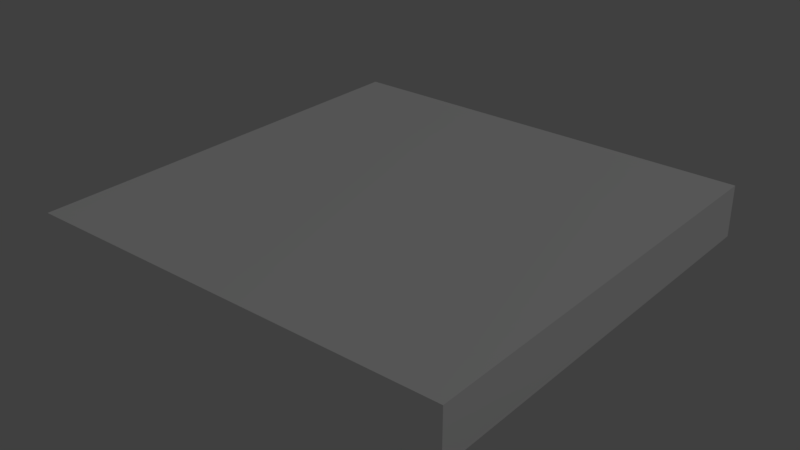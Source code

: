# Source: roadCenter3.blend  (saved by Blender 2.79.0; exported with 4.5.12 LTS)
import bpy
from mathutils import Matrix  # noqa: F401  (used for matrix-valued properties, if any)

bpy.ops.wm.read_factory_settings(use_empty=True)
scene = bpy.context.scene
scene.name = 'Scene'

# ---- collections
col_collection_1 = bpy.data.collections.new('Collection 1'); scene.collection.children.link(col_collection_1)

# ---- materials (node trees are filled in below, after node groups)
mat_palette_001 = bpy.data.materials.new('palette.001')
mat_palette_001.alpha_threshold = 0.0
mat_palette_001.use_transparent_shadow = False
mat_palette_001.diffuse_color = (1.0, 1.0, 1.0, 1.0)
mat_palette_001.specular_color = (0.0, 0.0, 0.0)
mat_palette_001.roughness = 0.5
mat_palette_001.specular_intensity = 1.0

# ---- material node trees

# ---- world
world_world = bpy.data.worlds.new('World'); scene.world = world_world
world_world.color = (0.05088, 0.05088, 0.05088)
world_world.use_sun_shadow = False
world_world.sun_shadow_jitter_overblur = 0.0
world_world.cycles.sampling_method = 'MANUAL'

# ---- lights
light_lamp = bpy.data.lights.new('Lamp', 'POINT')
light_lamp.transmission_factor = 0.0
light_lamp.cutoff_distance = 30.0
light_lamp.energy = 100.0
light_lamp.shadow_buffer_clip_start = 1.001
light_lamp.shadow_soft_size = 0.1
light_lamp.shadow_maximum_resolution = 0.006
light_lamp.use_absolute_resolution = True

# ---- meshes
me_roadcenter3 = bpy.data.meshes.new('roadCenter3')
me_roadcenter3.from_pydata([(-2.474, -0.02907, 2.514), (-2.474, -0.5291, -2.486), (-2.474, -0.5291, 2.514), (-2.474, -0.02907, -2.486), (-2.474, 0.07093, 2.514), (-2.474, 0.07093, -2.486), (2.526, -0.5291, 2.514), (2.526, -0.5291, -2.486), (2.526, -0.02907, 2.514), (2.526, -0.02907, -2.486), (2.526, 0.07093, 2.514), (2.526, 0.07093, -2.486), (2.526, -0.5291, 2.514), (-2.474, -0.02907, 2.514), (-2.474, -0.5291, 2.514), (2.526, -0.02907, 2.514), (-2.474, 0.07093, 2.514), (2.526, 0.07093, 2.514), (-2.474, -0.5291, -2.486), (-2.474, -0.02907, -2.486), (2.526, -0.5291, -2.486), (-2.474, 0.07093, -2.486), (2.526, -0.02907, -2.486), (2.526, 0.07093, -2.486), (-2.474, -0.5291, -2.486), (2.526, -0.5291, 2.514), (-2.474, -0.5291, 2.514), (2.526, -0.5291, -2.486), (-2.474, 0.07093, 2.514), (2.526, 0.07093, 2.514), (-2.074, 0.07093, 2.114), (2.126, 0.07093, 2.114), (-2.074, 0.07093, -2.086), (2.126, 0.07093, -2.086), (-2.474, 0.07093, -2.486), (2.526, 0.07093, -2.486)], [], [(0, 1, 2), (3, 1, 0), (4, 3, 0), (5, 3, 4), (6, 7, 8), (8, 7, 9), (8, 9, 10), (10, 9, 11), (12, 13, 14), (15, 16, 13), (15, 13, 12), (17, 16, 15), (18, 19, 20), (19, 21, 22), (20, 19, 22), (22, 21, 23), (24, 25, 26), (27, 25, 24), (28, 29, 30), (30, 29, 31), (28, 30, 32), (30, 31, 32), (31, 29, 33), (32, 31, 33), (28, 32, 34), (32, 33, 34), (33, 29, 35), (34, 33, 35)])
me_roadcenter3.polygons.foreach_set('use_smooth', [True] * 28)
_uv = me_roadcenter3.uv_layers.new(name='UVMap')
_uv.uv.foreach_set('vector', [0.373, 0.5, 0.373, 0.5, 0.373, 0.5, 0.373, 0.5, 0.373, 0.5, 0.373, 0.5, 0.9746, 0.5, 0.9746, 0.5, 0.9746, 0.5, 0.9746, 0.5, 0.9746, 0.5, 0.9746, 0.5, 0.373, 0.5, 0.373, 0.5, 0.373, 0.5, 0.373, 0.5, 0.373, 0.5, 0.373, 0.5, 0.9746, 0.5, 0.9746, 0.5, 0.9746, 0.5, 0.9746, 0.5, 0.9746, 0.5, 0.9746, 0.5, 0.373, 0.5, 0.373, 0.5, 0.373, 0.5, 0.9746, 0.5, 0.9746, 0.5, 0.9746, 0.5, 0.373, 0.5, 0.373, 0.5, 0.373, 0.5, 0.9746, 0.5, 0.9746, 0.5, 0.9746, 0.5, 0.373, 0.5, 0.373, 0.5, 0.373, 0.5, 0.9746, 0.5, 0.9746, 0.5, 0.9746, 0.5, 0.373, 0.5, 0.373, 0.5, 0.373, 0.5, 0.9746, 0.5, 0.9746, 0.5, 0.9746, 0.5, 0.373, 0.5, 0.373, 0.5, 0.373, 0.5, 0.373, 0.5, 0.373, 0.5, 0.373, 0.5, 0.9746, 0.5, 0.9746, 0.5, 0.9746, 0.5, 0.9746, 0.5, 0.9746, 0.5, 0.9746, 0.5, 0.9746, 0.5, 0.9746, 0.5, 0.9746, 0.5, 0.373, 0.5, 0.373, 0.5, 0.373, 0.5, 0.9746, 0.5, 0.9746, 0.5, 0.9746, 0.5, 0.373, 0.5, 0.373, 0.5, 0.373, 0.5, 0.9746, 0.5, 0.9746, 0.5, 0.9746, 0.5, 0.9746, 0.5, 0.9746, 0.5, 0.9746, 0.5, 0.9746, 0.5, 0.9746, 0.5, 0.9746, 0.5, 0.9746, 0.5, 0.9746, 0.5, 0.9746, 0.5])
me_roadcenter3.materials.append(mat_palette_001)
me_roadcenter3.use_remesh_preserve_volume = False
me_roadcenter3.use_remesh_preserve_attributes = False
me_roadcenter3.use_mirror_vertex_groups = False
me_roadcenter3.update()
me_roadcenter3.normals_split_custom_set([tuple(v) for v in zip(*[iter([-1.0, 0.0, 0.0, -1.0, 0.0, 0.0, -1.0, 0.0, 0.0, -1.0, 0.0, 0.0, -1.0, 0.0, 0.0, -1.0, 0.0, 0.0, -1.0, 0.0, 0.0, -1.0, 0.0, 0.0, -1.0, 0.0, 0.0, -1.0, 0.0, 0.0, -1.0, 0.0, 0.0, -1.0, 0.0, 0.0, 1.0, 0.0, 0.0, 1.0, 0.0, 0.0, 1.0, 0.0, 0.0, 1.0, 0.0, 0.0, 1.0, 0.0, 0.0, 1.0, 0.0, 0.0, 1.0, 0.0, 0.0, 1.0, 0.0, 0.0, 1.0, 0.0, 0.0, 1.0, 0.0, 0.0, 1.0, 0.0, 0.0, 1.0, 0.0, 0.0, 0.0, 0.0, 1.0, 0.0, 0.0, 1.0, 0.0, 0.0, 1.0, 0.0, 0.0, 1.0, 0.0, 0.0, 1.0, 0.0, 0.0, 1.0, 0.0, 0.0, 1.0, 0.0, 0.0, 1.0, 0.0, 0.0, 1.0, 0.0, 0.0, 1.0, 0.0, 0.0, 1.0, 0.0, 0.0, 1.0, 0.0, 0.0, -1.0, 0.0, 0.0, -1.0, 0.0, 0.0, -1.0, 0.0, 0.0, -1.0, 0.0, 0.0, -1.0, 0.0, 0.0, -1.0, 0.0, 0.0, -1.0, 0.0, 0.0, -1.0, 0.0, 0.0, -1.0, 0.0, 0.0, -1.0, 0.0, 0.0, -1.0, 0.0, 0.0, -1.0, 0.0, -1.0, 0.0, 0.0, -1.0, 0.0, 0.0, -1.0, 0.0, 0.0, -1.0, 0.0, 0.0, -1.0, 0.0, 0.0, -1.0, 0.0, 0.0, 1.0, -1.49e-08, 0.0, 1.0, 5.259e-09, 0.0, 1.0, -1.055e-08, 0.0, 1.0, -1.055e-08, 0.0, 1.0, 5.259e-09, 0.0, 1.0, 5.821e-09, 0.0, 1.0, -1.49e-08, 0.0, 1.0, -1.055e-08, 0.0, 1.0, 0.0, 0.0, 1.0, -1.055e-08, 0.0, 1.0, 5.821e-09, 0.0, 1.0, 0.0, 0.0, 1.0, 5.821e-09, 0.0, 1.0, 5.259e-09, 0.0, 1.0, 6.055e-09, 0.0, 1.0, 0.0, 0.0, 1.0, 5.821e-09, 0.0, 1.0, 6.055e-09, 0.0, 1.0, -1.49e-08, 0.0, 1.0, 0.0, 0.0, 1.0, 9.254e-10, 0.0, 1.0, 0.0, 0.0, 1.0, 6.055e-09, 0.0, 1.0, 9.254e-10, 0.0, 1.0, 6.055e-09, 0.0, 1.0, 5.259e-09, 0.0, 1.0, 8.382e-09, 0.0, 1.0, 9.254e-10, 0.0, 1.0, 6.055e-09, 0.0, 1.0, 8.382e-09])] * 3)])

# ---- objects
ob_roadcenter3 = bpy.data.objects.new('roadCenter3', me_roadcenter3)
ob_lamp = bpy.data.objects.new('Lamp', light_lamp)

# ---- transforms, parenting, visibility, modifiers, constraints
ob_roadcenter3.location = (0.0, 0.0, 1.863e-09)
ob_roadcenter3.rotation_euler = (1.571, -0.0, 0.0)
ob_roadcenter3.scale = (0.1, 0.1, 0.1)
ob_roadcenter3.lineart.crease_threshold = 0.0
ob_lamp.location = (4.076, 1.005, 5.904)
ob_lamp.rotation_euler = (0.6503, 0.05522, 1.866)
ob_lamp.lock_rotations_4d = False
ob_lamp.empty_display_type = 'ARROWS'
ob_lamp.color = (0.0, 0.0, 0.0, 0.0)
ob_lamp.lineart.crease_threshold = 0.0

# ---- collection membership
col_collection_1.objects.link(ob_roadcenter3)
col_collection_1.objects.link(ob_lamp)

# ---- scene / render settings (as saved in the file)
scene.frame_start = 1; scene.frame_end = 250; scene.frame_set(1)
scene.render.engine = 'BLENDER_EEVEE_NEXT'
scene.render.resolution_percentage = 50
scene.render.dither_intensity = 0.0
scene.cycles.use_denoising = False
scene.cycles.samples = 128
scene.cycles.sampling_pattern = 'TABULATED_SOBOL'
scene.cycles.use_adaptive_sampling = False
scene.cycles.use_light_tree = False
scene.cycles.blur_glossy = 0.0
scene.cycles.sample_clamp_indirect = 0.0
scene.view_settings.view_transform = 'Standard'
bpy.context.view_layer.update()

# ---- added for rendering (the .blend has no active camera): camera
cam_auto = bpy.data.cameras.new('AutoCamera')
cam_auto.lens = 50.0
cam_auto.sensor_width = 36.0
cam_auto.clip_end = 1000.0
ob_auto_camera = bpy.data.objects.new('AutoCamera', cam_auto)
scene.collection.objects.link(ob_auto_camera)
ob_auto_camera.location = (0.659179, -0.789297, 0.50236)
ob_auto_camera.rotation_euler = (1.09748, -7.21219e-08, 0.694738)
scene.camera = ob_auto_camera
bpy.context.view_layer.update()

